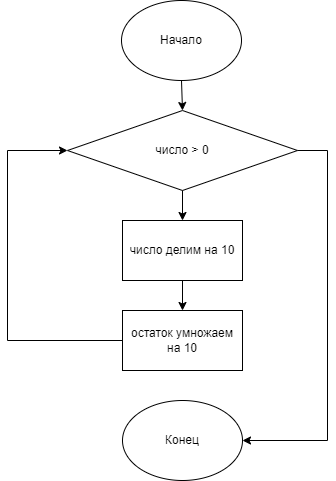

The diagram above was exported from draw.io. Its source (the exported page's mxGraphModel, read from the mxfile embedded in the PNG):
<mxGraphModel dx="1102" dy="1726" grid="1" gridSize="10" guides="1" tooltips="1" connect="1" arrows="1" fold="1" page="1" pageScale="1" pageWidth="827" pageHeight="1169" math="0" shadow="0">
  <root>
    <mxCell id="DTRafIW9sUkS7LtrG-F0-0" />
    <mxCell id="DTRafIW9sUkS7LtrG-F0-1" parent="DTRafIW9sUkS7LtrG-F0-0" />
    <mxCell id="DTRafIW9sUkS7LtrG-F0-2" value="Начало" style="ellipse;whiteSpace=wrap;html=1;" vertex="1" parent="DTRafIW9sUkS7LtrG-F0-1">
      <mxGeometry x="354" y="-1110" width="120" height="80" as="geometry" />
    </mxCell>
    <mxCell id="DTRafIW9sUkS7LtrG-F0-3" value="число &amp;gt; 0" style="rhombus;whiteSpace=wrap;html=1;" vertex="1" parent="DTRafIW9sUkS7LtrG-F0-1">
      <mxGeometry x="300" y="-1000" width="230" height="80" as="geometry" />
    </mxCell>
    <mxCell id="DTRafIW9sUkS7LtrG-F0-4" value="" style="endArrow=classic;html=1;rounded=0;exitX=0.5;exitY=1;exitDx=0;exitDy=0;entryX=0.5;entryY=0;entryDx=0;entryDy=0;" edge="1" parent="DTRafIW9sUkS7LtrG-F0-1" source="DTRafIW9sUkS7LtrG-F0-2" target="DTRafIW9sUkS7LtrG-F0-3">
      <mxGeometry width="50" height="50" relative="1" as="geometry">
        <mxPoint x="390" y="-870" as="sourcePoint" />
        <mxPoint x="440" y="-920" as="targetPoint" />
      </mxGeometry>
    </mxCell>
    <mxCell id="DTRafIW9sUkS7LtrG-F0-5" value="число делим на 10" style="rounded=0;whiteSpace=wrap;html=1;" vertex="1" parent="DTRafIW9sUkS7LtrG-F0-1">
      <mxGeometry x="355" y="-890" width="120" height="60" as="geometry" />
    </mxCell>
    <mxCell id="DTRafIW9sUkS7LtrG-F0-7" value="" style="endArrow=classic;html=1;rounded=0;exitX=0.5;exitY=1;exitDx=0;exitDy=0;entryX=0.5;entryY=0;entryDx=0;entryDy=0;" edge="1" parent="DTRafIW9sUkS7LtrG-F0-1" source="DTRafIW9sUkS7LtrG-F0-3" target="DTRafIW9sUkS7LtrG-F0-5">
      <mxGeometry width="50" height="50" relative="1" as="geometry">
        <mxPoint x="390" y="-870" as="sourcePoint" />
        <mxPoint x="440" y="-920" as="targetPoint" />
      </mxGeometry>
    </mxCell>
    <mxCell id="DTRafIW9sUkS7LtrG-F0-8" value="остаток умножаем на 10" style="rounded=0;whiteSpace=wrap;html=1;" vertex="1" parent="DTRafIW9sUkS7LtrG-F0-1">
      <mxGeometry x="355" y="-800" width="120" height="60" as="geometry" />
    </mxCell>
    <mxCell id="DTRafIW9sUkS7LtrG-F0-9" value="" style="endArrow=classic;html=1;rounded=0;exitX=0.5;exitY=1;exitDx=0;exitDy=0;entryX=0.5;entryY=0;entryDx=0;entryDy=0;" edge="1" parent="DTRafIW9sUkS7LtrG-F0-1" source="DTRafIW9sUkS7LtrG-F0-5" target="DTRafIW9sUkS7LtrG-F0-8">
      <mxGeometry width="50" height="50" relative="1" as="geometry">
        <mxPoint x="390" y="-680" as="sourcePoint" />
        <mxPoint x="440" y="-730" as="targetPoint" />
      </mxGeometry>
    </mxCell>
    <mxCell id="DTRafIW9sUkS7LtrG-F0-10" value="" style="endArrow=none;html=1;rounded=0;exitX=0;exitY=0.5;exitDx=0;exitDy=0;" edge="1" parent="DTRafIW9sUkS7LtrG-F0-1" source="DTRafIW9sUkS7LtrG-F0-8">
      <mxGeometry width="50" height="50" relative="1" as="geometry">
        <mxPoint x="390" y="-680" as="sourcePoint" />
        <mxPoint x="240" y="-770" as="targetPoint" />
      </mxGeometry>
    </mxCell>
    <mxCell id="DTRafIW9sUkS7LtrG-F0-12" value="" style="endArrow=classic;html=1;rounded=0;entryX=0;entryY=0.5;entryDx=0;entryDy=0;" edge="1" parent="DTRafIW9sUkS7LtrG-F0-1" target="DTRafIW9sUkS7LtrG-F0-3">
      <mxGeometry width="50" height="50" relative="1" as="geometry">
        <mxPoint x="240" y="-770" as="sourcePoint" />
        <mxPoint x="440" y="-730" as="targetPoint" />
        <Array as="points">
          <mxPoint x="240" y="-960" />
        </Array>
      </mxGeometry>
    </mxCell>
    <mxCell id="DTRafIW9sUkS7LtrG-F0-14" value="Конец" style="ellipse;whiteSpace=wrap;html=1;" vertex="1" parent="DTRafIW9sUkS7LtrG-F0-1">
      <mxGeometry x="355" y="-710" width="120" height="80" as="geometry" />
    </mxCell>
    <mxCell id="DTRafIW9sUkS7LtrG-F0-15" value="" style="endArrow=none;html=1;rounded=0;entryX=1;entryY=0.5;entryDx=0;entryDy=0;" edge="1" parent="DTRafIW9sUkS7LtrG-F0-1" target="DTRafIW9sUkS7LtrG-F0-3">
      <mxGeometry width="50" height="50" relative="1" as="geometry">
        <mxPoint x="560" y="-960" as="sourcePoint" />
        <mxPoint x="440" y="-730" as="targetPoint" />
      </mxGeometry>
    </mxCell>
    <mxCell id="DTRafIW9sUkS7LtrG-F0-16" value="" style="endArrow=classic;html=1;rounded=0;entryX=1;entryY=0.5;entryDx=0;entryDy=0;" edge="1" parent="DTRafIW9sUkS7LtrG-F0-1" target="DTRafIW9sUkS7LtrG-F0-14">
      <mxGeometry width="50" height="50" relative="1" as="geometry">
        <mxPoint x="560" y="-960" as="sourcePoint" />
        <mxPoint x="560" y="-680" as="targetPoint" />
        <Array as="points">
          <mxPoint x="560" y="-670" />
        </Array>
      </mxGeometry>
    </mxCell>
  </root>
</mxGraphModel>